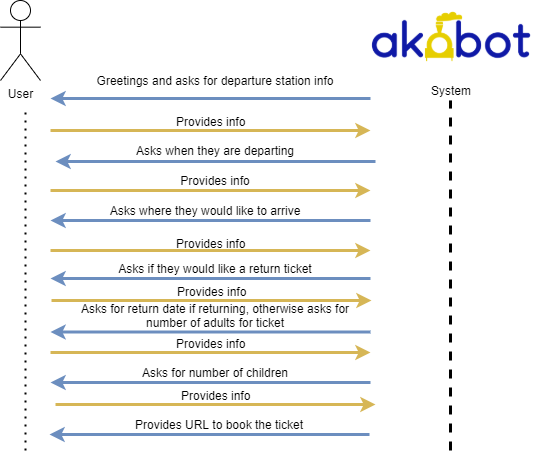

The diagram above was exported from draw.io. Its source (the exported page's mxGraphModel, read from the mxfile embedded in the PNG):
<mxGraphModel dx="1038" dy="523" grid="1" gridSize="10" guides="1" tooltips="1" connect="1" arrows="1" fold="1" page="1" pageScale="1" pageWidth="1100" pageHeight="850" math="0" shadow="0">
  <root>
    <mxCell id="0" />
    <mxCell id="1" parent="0" />
    <mxCell id="wtmRjEb2e8nlHw-YJHu4-1" value="User" style="shape=umlActor;verticalLabelPosition=bottom;verticalAlign=top;html=1;outlineConnect=0;" vertex="1" parent="1">
      <mxGeometry x="190" y="110" width="40" height="80" as="geometry" />
    </mxCell>
    <mxCell id="wtmRjEb2e8nlHw-YJHu4-2" value="" style="endArrow=none;dashed=1;html=1;dashPattern=1 3;strokeWidth=2;" edge="1" parent="1">
      <mxGeometry width="50" height="50" relative="1" as="geometry">
        <mxPoint x="215" y="560" as="sourcePoint" />
        <mxPoint x="215" y="220" as="targetPoint" />
        <Array as="points">
          <mxPoint x="215" y="280" />
        </Array>
      </mxGeometry>
    </mxCell>
    <mxCell id="wtmRjEb2e8nlHw-YJHu4-3" value="" style="shape=image;verticalLabelPosition=bottom;labelBackgroundColor=#ffffff;verticalAlign=top;aspect=fixed;imageAspect=0;image=data:image/png,(base64 omitted: 24512 chars);" vertex="1" parent="1">
      <mxGeometry x="560" y="120" width="162" height="52.94" as="geometry" />
    </mxCell>
    <mxCell id="wtmRjEb2e8nlHw-YJHu4-4" value="" style="endArrow=classic;html=1;strokeWidth=3;fillColor=#fff2cc;strokeColor=#d6b656;" edge="1" parent="1">
      <mxGeometry width="50" height="50" relative="1" as="geometry">
        <mxPoint x="240" y="240" as="sourcePoint" />
        <mxPoint x="560" y="240" as="targetPoint" />
      </mxGeometry>
    </mxCell>
    <mxCell id="wtmRjEb2e8nlHw-YJHu4-5" value="Greetings and asks for departure station info" style="text;html=1;strokeColor=none;fillColor=none;align=center;verticalAlign=middle;whiteSpace=wrap;rounded=0;" vertex="1" parent="1">
      <mxGeometry x="250" y="180" width="310" height="20" as="geometry" />
    </mxCell>
    <mxCell id="wtmRjEb2e8nlHw-YJHu4-6" value="" style="endArrow=classic;html=1;strokeWidth=3;fillColor=#dae8fc;strokeColor=#6c8ebf;" edge="1" parent="1">
      <mxGeometry width="50" height="50" relative="1" as="geometry">
        <mxPoint x="560" y="208" as="sourcePoint" />
        <mxPoint x="240" y="208" as="targetPoint" />
      </mxGeometry>
    </mxCell>
    <mxCell id="wtmRjEb2e8nlHw-YJHu4-7" value="" style="endArrow=classic;html=1;strokeWidth=3;fillColor=#dae8fc;strokeColor=#6c8ebf;" edge="1" parent="1">
      <mxGeometry width="50" height="50" relative="1" as="geometry">
        <mxPoint x="565" y="271" as="sourcePoint" />
        <mxPoint x="245" y="271" as="targetPoint" />
      </mxGeometry>
    </mxCell>
    <mxCell id="wtmRjEb2e8nlHw-YJHu4-8" value="" style="endArrow=classic;html=1;strokeWidth=3;fillColor=#dae8fc;strokeColor=#6c8ebf;" edge="1" parent="1">
      <mxGeometry width="50" height="50" relative="1" as="geometry">
        <mxPoint x="560" y="330" as="sourcePoint" />
        <mxPoint x="240" y="330" as="targetPoint" />
      </mxGeometry>
    </mxCell>
    <mxCell id="wtmRjEb2e8nlHw-YJHu4-9" value="" style="endArrow=classic;html=1;strokeWidth=3;fillColor=#fff2cc;strokeColor=#d6b656;" edge="1" parent="1">
      <mxGeometry width="50" height="50" relative="1" as="geometry">
        <mxPoint x="240" y="300" as="sourcePoint" />
        <mxPoint x="560" y="300" as="targetPoint" />
      </mxGeometry>
    </mxCell>
    <mxCell id="wtmRjEb2e8nlHw-YJHu4-10" value="&lt;div style=&quot;text-align: center&quot;&gt;&lt;span&gt;&lt;font face=&quot;helvetica&quot;&gt;Provides info&lt;/font&gt;&lt;/span&gt;&lt;/div&gt;" style="text;whiteSpace=wrap;html=1;" vertex="1" parent="1">
      <mxGeometry x="363.5" y="218" width="83" height="20" as="geometry" />
    </mxCell>
    <mxCell id="wtmRjEb2e8nlHw-YJHu4-11" value="Asks when they are departing" style="text;html=1;strokeColor=none;fillColor=none;align=center;verticalAlign=middle;whiteSpace=wrap;rounded=0;" vertex="1" parent="1">
      <mxGeometry x="250" y="250" width="310" height="20" as="geometry" />
    </mxCell>
    <mxCell id="wtmRjEb2e8nlHw-YJHu4-12" value="Provides info" style="text;html=1;strokeColor=none;fillColor=none;align=center;verticalAlign=middle;whiteSpace=wrap;rounded=0;" vertex="1" parent="1">
      <mxGeometry x="250" y="280" width="310" height="20" as="geometry" />
    </mxCell>
    <mxCell id="wtmRjEb2e8nlHw-YJHu4-13" value="Asks where they would like to arrive" style="text;html=1;strokeColor=none;fillColor=none;align=center;verticalAlign=middle;whiteSpace=wrap;rounded=0;" vertex="1" parent="1">
      <mxGeometry x="240" y="310" width="310" height="20" as="geometry" />
    </mxCell>
    <mxCell id="wtmRjEb2e8nlHw-YJHu4-14" value="" style="endArrow=classic;html=1;strokeWidth=3;fillColor=#fff2cc;strokeColor=#d6b656;" edge="1" parent="1">
      <mxGeometry width="50" height="50" relative="1" as="geometry">
        <mxPoint x="240" y="360" as="sourcePoint" />
        <mxPoint x="560" y="360" as="targetPoint" />
      </mxGeometry>
    </mxCell>
    <mxCell id="wtmRjEb2e8nlHw-YJHu4-15" value="&lt;div style=&quot;text-align: center&quot;&gt;&lt;span&gt;&lt;font face=&quot;helvetica&quot;&gt;Provides info&lt;/font&gt;&lt;/span&gt;&lt;/div&gt;" style="text;whiteSpace=wrap;html=1;" vertex="1" parent="1">
      <mxGeometry x="363.5" y="340" width="83" height="20" as="geometry" />
    </mxCell>
    <mxCell id="wtmRjEb2e8nlHw-YJHu4-18" value="" style="endArrow=none;dashed=1;html=1;strokeWidth=3;" edge="1" parent="1">
      <mxGeometry width="50" height="50" relative="1" as="geometry">
        <mxPoint x="640" y="560" as="sourcePoint" />
        <mxPoint x="640" y="210" as="targetPoint" />
      </mxGeometry>
    </mxCell>
    <mxCell id="wtmRjEb2e8nlHw-YJHu4-19" value="System" style="text;html=1;strokeColor=none;fillColor=none;align=center;verticalAlign=middle;whiteSpace=wrap;rounded=0;" vertex="1" parent="1">
      <mxGeometry x="621" y="190" width="40" height="20" as="geometry" />
    </mxCell>
    <mxCell id="wtmRjEb2e8nlHw-YJHu4-20" value="Asks if they would like a return ticket" style="text;html=1;strokeColor=none;fillColor=none;align=center;verticalAlign=middle;whiteSpace=wrap;rounded=0;" vertex="1" parent="1">
      <mxGeometry x="250" y="368" width="310" height="20" as="geometry" />
    </mxCell>
    <mxCell id="wtmRjEb2e8nlHw-YJHu4-21" value="" style="endArrow=classic;html=1;strokeWidth=3;fillColor=#dae8fc;strokeColor=#6c8ebf;" edge="1" parent="1">
      <mxGeometry width="50" height="50" relative="1" as="geometry">
        <mxPoint x="560" y="388" as="sourcePoint" />
        <mxPoint x="240" y="388" as="targetPoint" />
      </mxGeometry>
    </mxCell>
    <mxCell id="wtmRjEb2e8nlHw-YJHu4-27" value="" style="endArrow=classic;html=1;strokeWidth=3;fillColor=#fff2cc;strokeColor=#d6b656;" edge="1" parent="1">
      <mxGeometry width="50" height="50" relative="1" as="geometry">
        <mxPoint x="241" y="410" as="sourcePoint" />
        <mxPoint x="561" y="410" as="targetPoint" />
      </mxGeometry>
    </mxCell>
    <mxCell id="wtmRjEb2e8nlHw-YJHu4-28" value="&lt;div style=&quot;text-align: center&quot;&gt;&lt;span&gt;&lt;font face=&quot;helvetica&quot;&gt;Provides info&lt;/font&gt;&lt;/span&gt;&lt;/div&gt;" style="text;whiteSpace=wrap;html=1;" vertex="1" parent="1">
      <mxGeometry x="364.5" y="388" width="83" height="20" as="geometry" />
    </mxCell>
    <mxCell id="wtmRjEb2e8nlHw-YJHu4-29" value="Asks for return date if returning, otherwise asks for number of adults for ticket" style="text;html=1;strokeColor=none;fillColor=none;align=center;verticalAlign=middle;whiteSpace=wrap;rounded=0;" vertex="1" parent="1">
      <mxGeometry x="250" y="414.5" width="310" height="20" as="geometry" />
    </mxCell>
    <mxCell id="wtmRjEb2e8nlHw-YJHu4-30" value="" style="endArrow=classic;html=1;strokeWidth=3;fillColor=#dae8fc;strokeColor=#6c8ebf;" edge="1" parent="1">
      <mxGeometry width="50" height="50" relative="1" as="geometry">
        <mxPoint x="560" y="441.5" as="sourcePoint" />
        <mxPoint x="240" y="441.5" as="targetPoint" />
      </mxGeometry>
    </mxCell>
    <mxCell id="wtmRjEb2e8nlHw-YJHu4-31" value="Asks for number of children" style="text;html=1;strokeColor=none;fillColor=none;align=center;verticalAlign=middle;whiteSpace=wrap;rounded=0;" vertex="1" parent="1">
      <mxGeometry x="250" y="472" width="310" height="20" as="geometry" />
    </mxCell>
    <mxCell id="wtmRjEb2e8nlHw-YJHu4-32" value="" style="endArrow=classic;html=1;strokeWidth=3;fillColor=#dae8fc;strokeColor=#6c8ebf;" edge="1" parent="1">
      <mxGeometry width="50" height="50" relative="1" as="geometry">
        <mxPoint x="560" y="492" as="sourcePoint" />
        <mxPoint x="240" y="492" as="targetPoint" />
      </mxGeometry>
    </mxCell>
    <mxCell id="wtmRjEb2e8nlHw-YJHu4-36" value="" style="endArrow=classic;html=1;strokeWidth=3;fillColor=#fff2cc;strokeColor=#d6b656;" edge="1" parent="1">
      <mxGeometry width="50" height="50" relative="1" as="geometry">
        <mxPoint x="240" y="462" as="sourcePoint" />
        <mxPoint x="560" y="462" as="targetPoint" />
      </mxGeometry>
    </mxCell>
    <mxCell id="wtmRjEb2e8nlHw-YJHu4-37" value="&lt;div style=&quot;text-align: center&quot;&gt;&lt;span&gt;&lt;font face=&quot;helvetica&quot;&gt;Provides info&lt;/font&gt;&lt;/span&gt;&lt;/div&gt;" style="text;whiteSpace=wrap;html=1;" vertex="1" parent="1">
      <mxGeometry x="363.5" y="440" width="83" height="20" as="geometry" />
    </mxCell>
    <mxCell id="wtmRjEb2e8nlHw-YJHu4-39" value="Provides URL to book the ticket" style="text;html=1;strokeColor=none;fillColor=none;align=center;verticalAlign=middle;whiteSpace=wrap;rounded=0;" vertex="1" parent="1">
      <mxGeometry x="254" y="524" width="310" height="20" as="geometry" />
    </mxCell>
    <mxCell id="wtmRjEb2e8nlHw-YJHu4-40" value="" style="endArrow=classic;html=1;strokeWidth=3;fillColor=#dae8fc;strokeColor=#6c8ebf;" edge="1" parent="1">
      <mxGeometry width="50" height="50" relative="1" as="geometry">
        <mxPoint x="559" y="544" as="sourcePoint" />
        <mxPoint x="239" y="544" as="targetPoint" />
      </mxGeometry>
    </mxCell>
    <mxCell id="wtmRjEb2e8nlHw-YJHu4-42" value="" style="endArrow=classic;html=1;strokeWidth=3;fillColor=#fff2cc;strokeColor=#d6b656;" edge="1" parent="1">
      <mxGeometry width="50" height="50" relative="1" as="geometry">
        <mxPoint x="245" y="514" as="sourcePoint" />
        <mxPoint x="565" y="514" as="targetPoint" />
      </mxGeometry>
    </mxCell>
    <mxCell id="wtmRjEb2e8nlHw-YJHu4-43" value="&lt;div style=&quot;text-align: center&quot;&gt;&lt;span&gt;&lt;font face=&quot;helvetica&quot;&gt;Provides info&lt;/font&gt;&lt;/span&gt;&lt;/div&gt;" style="text;whiteSpace=wrap;html=1;" vertex="1" parent="1">
      <mxGeometry x="368.5" y="492" width="83" height="20" as="geometry" />
    </mxCell>
  </root>
</mxGraphModel>